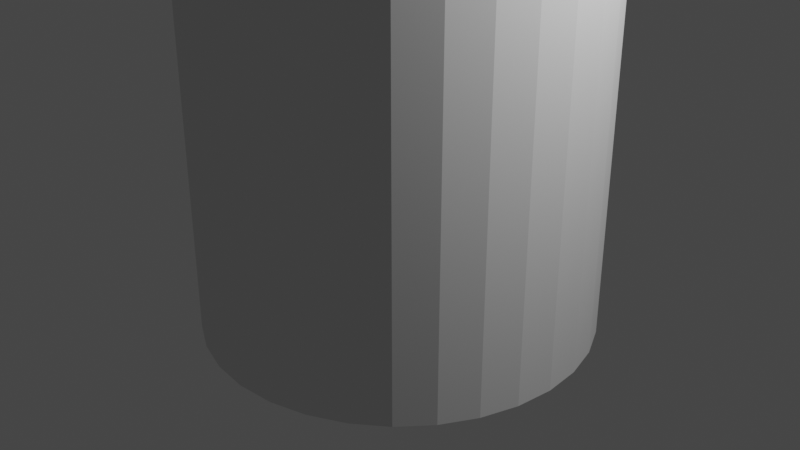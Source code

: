# Source: Windrad.blend  (saved by Blender 3.0.42; exported with 4.5.12 LTS)
import bpy
from mathutils import Matrix  # noqa: F401  (used for matrix-valued properties, if any)

bpy.ops.wm.read_factory_settings(use_empty=True)
scene = bpy.context.scene
scene.name = 'Scene'

# ---- collections
col_collection = bpy.data.collections.new('Collection'); scene.collection.children.link(col_collection)

# ---- world
world_world = bpy.data.worlds.new('World'); scene.world = world_world
world_world.use_nodes = True; world_world.node_tree.nodes.clear()
_N = world_world.node_tree.nodes; _L = world_world.node_tree.links
n0 = _N.new('ShaderNodeOutputWorld'); n0.name = 'World Output'; n0.location = (300, 300)
n1 = _N.new('ShaderNodeBackground'); n1.name = 'Background'; n1.location = (10, 300)
n1.inputs[0].default_value = (0.05088, 0.05088, 0.05088, 1.0)
_L.new(n1.outputs[0], n0.inputs[0])
n0.is_active_output = True
world_world.color = (0.05088, 0.05088, 0.05088)
world_world.use_sun_shadow = False
world_world.sun_shadow_jitter_overblur = 0.0

# ---- cameras
cam_camera = bpy.data.cameras.new('Camera')
cam_camera.clip_end = 100.0
cam_camera.ortho_scale = 7.314

# ---- lights
light_light = bpy.data.lights.new('Light', 'POINT')
light_light.transmission_factor = 0.0
light_light.energy = 1000.0
light_light.shadow_soft_size = 0.1
light_light.shadow_maximum_resolution = 0.006
light_light.use_absolute_resolution = True

# ---- meshes
me_cylinder = bpy.data.meshes.new('Cylinder')
me_cylinder.from_pydata([(-7.226e-08, 2.056, -2.056), (-7.226e-08, 2.056, 2.056), (0.401, 2.016, -2.056), (0.401, 2.016, 2.056), (0.7867, 1.899, -2.056), (0.7867, 1.899, 2.056), (1.142, 1.709, -2.056), (1.142, 1.709, 2.056), (1.454, 1.454, -2.056), (1.454, 1.454, 2.056), (1.709, 1.142, -2.056), (1.709, 1.142, 2.056), (1.899, 0.7867, -2.056), (1.899, 0.7867, 2.056), (2.016, 0.401, -2.056), (2.016, 0.401, 2.056), (2.056, -7.216e-08, -2.056), (2.056, -7.216e-08, 2.056), (2.016, -0.401, -2.056), (2.016, -0.401, 2.056), (1.899, -0.7867, -2.056), (1.899, -0.7867, 2.056), (1.709, -1.142, -2.056), (1.709, -1.142, 2.056), (1.454, -1.454, -2.056), (1.454, -1.454, 2.056), (1.142, -1.709, -2.056), (1.142, -1.709, 2.056), (0.7867, -1.899, -2.056), (0.7867, -1.899, 2.056), (0.401, -2.016, -2.056), (0.401, -2.016, 2.056), (-2.52e-07, -2.056, -2.056), (-2.52e-07, -2.056, 2.056), (-0.401, -2.016, -2.056), (-0.401, -2.016, 2.056), (-0.7867, -1.899, -2.056), (-0.7867, -1.899, 2.056), (-1.142, -1.709, -2.056), (-1.142, -1.709, 2.056), (-1.454, -1.454, -2.056), (-1.454, -1.454, 2.056), (-1.709, -1.142, -2.056), (-1.709, -1.142, 2.056), (-1.899, -0.7867, -2.056), (-1.899, -0.7867, 2.056), (-2.016, -0.401, -2.056), (-2.016, -0.401, 2.056), (-2.056, 4.221e-08, -2.056), (-2.056, 4.221e-08, 2.056), (-2.016, 0.401, -2.056), (-2.016, 0.401, 2.056), (-1.899, 0.7867, -2.056), (-1.899, 0.7867, 2.056), (-1.709, 1.142, -2.056), (-1.709, 1.142, 2.056), (-1.454, 1.454, -2.056), (-1.454, 1.454, 2.056), (-1.142, 1.709, -2.056), (-1.142, 1.709, 2.056), (-0.7867, 1.899, -2.056), (-0.7867, 1.899, 2.056), (-0.401, 2.016, -2.056), (-0.401, 2.016, 2.056), (8.853e-08, 1.0, 20.0), (0.1951, 0.9808, 20.0), (0.3827, 0.9239, 20.0), (0.5556, 0.8315, 20.0), (0.7071, 0.7071, 20.0), (0.8315, 0.5556, 20.0), (0.9239, 0.3827, 20.0), (0.9808, 0.1951, 20.0), (1.0, -4.371e-08, 20.0), (0.9808, -0.1951, 20.0), (0.9239, -0.3827, 20.0), (0.8315, -0.5556, 20.0), (0.7071, -0.7071, 20.0), (0.5556, -0.8315, 20.0), (0.3827, -0.9239, 20.0), (0.1951, -0.9808, 20.0), (1.106e-09, -1.0, 20.0), (-0.1951, -0.9808, 20.0), (-0.3827, -0.9239, 20.0), (-0.5556, -0.8315, 20.0), (-0.7071, -0.7071, 20.0), (-0.8315, -0.5556, 20.0), (-0.9239, -0.3827, 20.0), (-0.9808, -0.1951, 20.0), (-1.0, 1.192e-08, 20.0), (-0.9808, 0.1951, 20.0), (-0.9239, 0.3827, 20.0), (-0.8315, 0.5556, 20.0), (-0.7071, 0.7071, 20.0), (-0.5556, 0.8315, 20.0), (-0.3827, 0.9239, 20.0), (-0.1951, 0.9808, 20.0), (1.2, -3.0, 21.0), (-1.2, -3.0, 21.0), (-1.2, 3.0, 21.0), (1.2, 3.0, 21.0), (-7.894e-08, 1.0, 20.45), (0.1951, 0.9808, 20.45), (0.3827, 0.9239, 20.45), (0.5556, 0.8315, 20.45), (0.7071, 0.7071, 20.45), (0.8315, 0.5556, 20.45), (0.9239, 0.3827, 20.45), (0.9808, 0.1951, 20.45), (1.0, -4.371e-08, 20.45), (0.9808, -0.1951, 20.45), (0.9239, -0.3827, 20.45), (0.8315, -0.5556, 20.45), (0.7071, -0.7071, 20.45), (0.5556, -0.8315, 20.45), (0.3827, -0.9239, 20.45), (0.1951, -0.9808, 20.45), (-1.664e-07, -1.0, 20.45), (-0.1951, -0.9808, 20.45), (-0.3827, -0.9239, 20.45), (-0.5556, -0.8315, 20.45), (-0.7071, -0.7071, 20.45), (-0.8315, -0.5556, 20.45), (-0.9239, -0.3827, 20.45), (-0.9808, -0.1951, 20.45), (-1.0, 1.192e-08, 20.45), (-0.9808, 0.1951, 20.45), (-0.9239, 0.3827, 20.45), (-0.8315, 0.5556, 20.45), (-0.7071, 0.7071, 20.45), (-0.5556, 0.8315, 20.45), (-0.3827, 0.9239, 20.45), (-0.1951, 0.9808, 20.45), (1.2, -3.0, 23.05), (-1.2, -3.0, 23.05), (-1.2, 3.0, 23.05), (1.2, 3.0, 23.05), (1.705e-08, -2.662, 22.99), (-0.3233, 4.895, 21.64), (-0.3233, 4.613, 21.64), (-0.3233, 4.895, 10.81), (-0.3233, 4.613, 10.81), (0.526, 4.754, 21.64), (0.526, 4.754, 10.81), (-0.07198, 4.623, 21.64), (-0.07198, 4.623, 10.81), (-0.07198, 4.885, 21.64), (-0.07198, 4.885, 10.81), (-0.5217, 4.754, 21.64), (-0.5217, 4.754, 10.81), (0.3185, 4.458, 22.3), (-0.3185, 4.458, 22.3), (0.3185, 4.458, 21.75), (-0.3185, 4.458, 21.75), (0.01326, -2.663, 22.99), (0.02602, -2.667, 22.99), (0.03777, -2.673, 22.99), (0.04808, -2.682, 22.99), (0.05653, -2.692, 22.99), (0.06281, -2.704, 22.99), (0.06668, -2.716, 22.99), (0.06799, -2.73, 22.99), (0.06668, -2.743, 22.99), (0.06281, -2.756, 22.99), (0.05653, -2.767, 22.99), (0.04808, -2.778, 22.99), (0.03777, -2.786, 22.99), (0.02602, -2.792, 22.99), (0.01326, -2.796, 22.99), (1.11e-08, -2.798, 22.99), (-0.01326, -2.796, 22.99), (-0.02602, -2.792, 22.99), (-0.03777, -2.786, 22.99), (-0.04808, -2.778, 22.99), (-0.05653, -2.767, 22.99), (-0.06281, -2.756, 22.99), (-0.06668, -2.743, 22.99), (-0.06799, -2.73, 22.99), (-0.06668, -2.716, 22.99), (-0.06281, -2.704, 22.99), (-0.05653, -2.692, 22.99), (-0.04808, -2.682, 22.99), (-0.03777, -2.673, 22.99), (-0.02602, -2.667, 22.99), (-0.01326, -2.663, 22.99), (5.55e-15, -2.73, 23.8), (-9.402, 4.754, 27.99), (-0.01526, 4.754, 22.57), (-9.626, 4.885, 27.6), (-0.2401, 4.885, 22.18), (-9.626, 4.623, 27.6), (-0.2401, 4.623, 22.18), (-9.925, 4.754, 27.08), (-0.5391, 4.754, 21.66), (-9.501, 4.613, 27.82), (-9.501, 4.895, 27.82), (-0.1145, 4.613, 22.4), (-0.1145, 4.895, 22.4), (0.4362, 4.895, 21.83), (0.4362, 4.613, 21.83), (9.823, 4.895, 27.25), (9.823, 4.613, 27.25), (0.01154, 4.754, 22.57), (9.398, 4.754, 27.99), (0.3105, 4.623, 22.05), (9.697, 4.623, 27.47), (0.3105, 4.885, 22.05), (9.697, 4.885, 27.47), (0.5354, 4.754, 21.66), (9.922, 4.754, 27.08), (-0.5514, 3.91, 21.63), (-0.5514, 3.91, 22.58), (0.5695, 3.91, 21.63), (0.5695, 3.91, 22.58), (-0.5514, 4.96, 21.63), (-0.5514, 4.96, 22.58), (0.5695, 4.96, 21.63), (0.5695, 4.96, 22.58)], [], [(0, 1, 3, 2), (2, 3, 5, 4), (4, 5, 7, 6), (6, 7, 9, 8), (8, 9, 11, 10), (10, 11, 13, 12), (12, 13, 15, 14), (14, 15, 17, 16), (16, 17, 19, 18), (18, 19, 21, 20), (20, 21, 23, 22), (22, 23, 25, 24), (24, 25, 27, 26), (26, 27, 29, 28), (28, 29, 31, 30), (30, 31, 33, 32), (32, 33, 35, 34), (34, 35, 37, 36), (36, 37, 39, 38), (38, 39, 41, 40), (40, 41, 43, 42), (42, 43, 45, 44), (44, 45, 47, 46), (46, 47, 49, 48), (48, 49, 51, 50), (50, 51, 53, 52), (52, 53, 55, 54), (54, 55, 57, 56), (56, 57, 59, 58), (58, 59, 61, 60), (11, 9, 68, 69), (60, 61, 63, 62), (62, 63, 1, 0), (0, 2, 4, 6, 8, 10, 12, 14, 16, 18, 20, 22, 24, 26, 28, 30, 32, 34, 36, 38, 40, 42, 44, 46, 48, 50, 52, 54, 56, 58, 60, 62), (71, 70, 106, 107), (29, 27, 77, 78), (3, 1, 64, 65), (47, 45, 86, 87), (1, 63, 95, 64), (21, 19, 73, 74), (39, 37, 82, 83), (57, 55, 91, 92), (13, 11, 69, 70), (31, 29, 78, 79), (49, 47, 87, 88), (5, 3, 65, 66), (23, 21, 74, 75), (41, 39, 83, 84), (59, 57, 92, 93), (15, 13, 70, 71), (33, 31, 79, 80), (51, 49, 88, 89), (7, 5, 66, 67), (25, 23, 75, 76), (43, 41, 84, 85), (61, 59, 93, 94), (17, 15, 71, 72), (35, 33, 80, 81), (53, 51, 89, 90), (9, 7, 67, 68), (27, 25, 76, 77), (45, 43, 85, 86), (63, 61, 94, 95), (19, 17, 72, 73), (37, 35, 81, 82), (55, 53, 90, 91), (98, 99, 67, 93), (96, 77, 67, 99), (96, 97, 83, 77), (97, 98, 93, 83), (101, 100, 131, 130, 129, 128, 127, 126, 125, 124, 123, 122, 121, 120, 119, 118, 117, 116, 115, 114, 113, 112, 111, 110, 109, 108, 107, 106, 105, 104, 103, 102), (85, 84, 120, 121), (83, 93, 129, 119), (72, 71, 107, 108), (86, 85, 121, 122), (73, 72, 108, 109), (87, 86, 122, 123), (74, 73, 109, 110), (88, 87, 123, 124), (75, 74, 110, 111), (89, 88, 124, 125), (76, 75, 111, 112), (90, 89, 125, 126), (77, 76, 112, 113), (91, 90, 126, 127), (78, 77, 113, 114), (65, 64, 100, 101), (92, 91, 127, 128), (79, 78, 114, 115), (66, 65, 101, 102), (93, 92, 128, 129), (80, 79, 115, 116), (93, 67, 103, 129), (67, 66, 102, 103), (94, 93, 129, 130), (81, 80, 116, 117), (67, 77, 113, 103), (68, 67, 103, 104), (95, 94, 130, 131), (82, 81, 117, 118), (69, 68, 104, 105), (64, 95, 131, 100), (83, 82, 118, 119), (77, 83, 119, 113), (70, 69, 105, 106), (84, 83, 119, 120), (134, 133, 132, 135), (98, 97, 133, 134), (97, 96, 132, 133), (96, 99, 135, 132), (146, 145, 141, 142), (144, 143, 138, 147, 148, 140), (146, 142, 144, 140, 148, 139), (141, 145, 137, 147, 138, 143), (142, 141, 143, 144), (148, 147, 137, 145, 146, 139), (136, 184, 153), (99, 98, 152, 151), (134, 135, 149, 150), (135, 99, 151, 149), (98, 134, 150, 152), (153, 184, 154), (154, 184, 155), (155, 184, 156), (156, 184, 157), (157, 184, 158), (158, 184, 159), (159, 184, 160), (160, 184, 161), (161, 184, 162), (162, 184, 163), (163, 184, 164), (164, 184, 165), (165, 184, 166), (166, 184, 167), (167, 184, 168), (168, 184, 169), (169, 184, 170), (170, 184, 171), (171, 184, 172), (172, 184, 173), (173, 184, 174), (174, 184, 175), (175, 184, 176), (176, 184, 177), (177, 184, 178), (178, 184, 179), (179, 184, 180), (180, 184, 181), (181, 184, 182), (153, 154, 155, 156, 157, 158, 159, 160, 161, 162, 163, 164, 165, 166, 167, 168, 169, 170, 171, 172, 173, 174, 175, 176, 177, 178, 179, 180, 181, 182, 183, 136), (182, 184, 183), (183, 184, 136), (189, 190, 195, 186, 185, 193), (192, 188, 196, 186, 195, 190), (187, 191, 189, 193, 185, 194), (191, 192, 190, 189), (187, 188, 192, 191), (185, 186, 196, 188, 187, 194), (201, 205, 197, 207, 198, 203), (202, 201, 203, 204), (206, 202, 204, 200, 208, 199), (206, 205, 201, 202), (204, 203, 198, 207, 208, 200), (208, 207, 197, 205, 206, 199), (212, 211, 215, 216), (215, 213, 214, 216), (209, 210, 214, 213), (210, 212, 216, 214), (211, 209, 213, 215)])
_uv = me_cylinder.uv_layers.new(name='UVMap')
_uv.uv.foreach_set('vector', [1.0, 0.5, 1.0, 1.0, 0.9688, 1.0, 0.9688, 0.5, 0.9688, 0.5, 0.9688, 1.0, 0.9375, 1.0, 0.9375, 0.5, 0.9375, 0.5, 0.9375, 1.0, 0.9062, 1.0, 0.9062, 0.5, 0.9062, 0.5, 0.9062, 1.0, 0.875, 1.0, 0.875, 0.5, 0.875, 0.5, 0.875, 1.0, 0.8438, 1.0, 0.8438, 0.5, 0.8438, 0.5, 0.8438, 1.0, 0.8125, 1.0, 0.8125, 0.5, 0.8125, 0.5, 0.8125, 1.0, 0.7812, 1.0, 0.7812, 0.5, 0.7812, 0.5, 0.7812, 1.0, 0.75, 1.0, 0.75, 0.5, 0.75, 0.5, 0.75, 1.0, 0.7188, 1.0, 0.7188, 0.5, 0.7188, 0.5, 0.7188, 1.0, 0.6875, 1.0, 0.6875, 0.5, 0.6875, 0.5, 0.6875, 1.0, 0.6562, 1.0, 0.6562, 0.5, 0.6562, 0.5, 0.6562, 1.0, 0.625, 1.0, 0.625, 0.5, 0.625, 0.5, 0.625, 1.0, 0.5938, 1.0, 0.5938, 0.5, 0.5938, 0.5, 0.5938, 1.0, 0.5625, 1.0, 0.5625, 0.5, 0.5625, 0.5, 0.5625, 1.0, 0.5312, 1.0, 0.5312, 0.5, 0.5312, 0.5, 0.5312, 1.0, 0.5, 1.0, 0.5, 0.5, 0.5, 0.5, 0.5, 1.0, 0.4688, 1.0, 0.4688, 0.5, 0.4688, 0.5, 0.4688, 1.0, 0.4375, 1.0, 0.4375, 0.5, 0.4375, 0.5, 0.4375, 1.0, 0.4062, 1.0, 0.4062, 0.5, 0.4062, 0.5, 0.4062, 1.0, 0.375, 1.0, 0.375, 0.5, 0.375, 0.5, 0.375, 1.0, 0.3438, 1.0, 0.3438, 0.5, 0.3438, 0.5, 0.3438, 1.0, 0.3125, 1.0, 0.3125, 0.5, 0.3125, 0.5, 0.3125, 1.0, 0.2812, 1.0, 0.2812, 0.5, 0.2812, 0.5, 0.2812, 1.0, 0.25, 1.0, 0.25, 0.5, 0.25, 0.5, 0.25, 1.0, 0.2188, 1.0, 0.2188, 0.5, 0.2188, 0.5, 0.2188, 1.0, 0.1875, 1.0, 0.1875, 0.5, 0.1875, 0.5, 0.1875, 1.0, 0.1562, 1.0, 0.1562, 0.5, 0.1562, 0.5, 0.1562, 1.0, 0.125, 1.0, 0.125, 0.5, 0.125, 0.5, 0.125, 1.0, 0.09375, 1.0, 0.09375, 0.5, 0.09375, 0.5, 0.09375, 1.0, 0.0625, 1.0, 0.0625, 0.5, 0.8438, 1.0, 0.875, 1.0, 0.875, 1.0, 0.8438, 1.0, 0.0625, 0.5, 0.0625, 1.0, 0.03125, 1.0, 0.03125, 0.5, 0.03125, 0.5, 0.03125, 1.0, 0.0, 1.0, 0.0, 0.5, 0.75, 0.49, 0.7968, 0.4854, 0.8418, 0.4717, 0.8833, 0.4496, 0.9197, 0.4197, 0.9496, 0.3833, 0.9717, 0.3418, 0.9854, 0.2968, 0.99, 0.25, 0.9854, 0.2032, 0.9717, 0.1582, 0.9496, 0.1167, 0.9197, 0.08029, 0.8833, 0.05045, 0.8418, 0.02827, 0.7968, 0.01461, 0.75, 0.01, 0.7032, 0.01461, 0.6582, 0.02827, 0.6167, 0.05045, 0.5803, 0.08029, 0.5504, 0.1167, 0.5283, 0.1582, 0.5146, 0.2032, 0.51, 0.25, 0.5146, 0.2968, 0.5283, 0.3418, 0.5504, 0.3833, 0.5803, 0.4197, 0.6167, 0.4496, 0.6582, 0.4717, 0.7032, 0.4854, 0.7812, 1.0, 0.8125, 1.0, 0.8125, 1.0, 0.7812, 1.0, 0.5625, 1.0, 0.5938, 1.0, 0.5938, 1.0, 0.5625, 1.0, 0.9688, 1.0, 1.0, 1.0, 1.0, 1.0, 0.9688, 1.0, 0.2812, 1.0, 0.3125, 1.0, 0.3125, 1.0, 0.2812, 1.0, 0.0, 1.0, 0.03125, 1.0, 0.03125, 1.0, 0.0, 1.0, 0.6875, 1.0, 0.7188, 1.0, 0.7188, 1.0, 0.6875, 1.0, 0.4062, 1.0, 0.4375, 1.0, 0.4375, 1.0, 0.4062, 1.0, 0.125, 1.0, 0.1562, 1.0, 0.1562, 1.0, 0.125, 1.0, 0.8125, 1.0, 0.8438, 1.0, 0.8438, 1.0, 0.8125, 1.0, 0.5312, 1.0, 0.5625, 1.0, 0.5625, 1.0, 0.5312, 1.0, 0.25, 1.0, 0.2812, 1.0, 0.2812, 1.0, 0.25, 1.0, 0.9375, 1.0, 0.9688, 1.0, 0.9688, 1.0, 0.9375, 1.0, 0.6562, 1.0, 0.6875, 1.0, 0.6875, 1.0, 0.6562, 1.0, 0.375, 1.0, 0.4062, 1.0, 0.4062, 1.0, 0.375, 1.0, 0.09375, 1.0, 0.125, 1.0, 0.125, 1.0, 0.09375, 1.0, 0.7812, 1.0, 0.8125, 1.0, 0.8125, 1.0, 0.7812, 1.0, 0.5, 1.0, 0.5312, 1.0, 0.5312, 1.0, 0.5, 1.0, 0.2188, 1.0, 0.25, 1.0, 0.25, 1.0, 0.2188, 1.0, 0.9062, 1.0, 0.9375, 1.0, 0.9375, 1.0, 0.9062, 1.0, 0.625, 1.0, 0.6562, 1.0, 0.6562, 1.0, 0.625, 1.0, 0.3438, 1.0, 0.375, 1.0, 0.375, 1.0, 0.3438, 1.0, 0.0625, 1.0, 0.09375, 1.0, 0.09375, 1.0, 0.0625, 1.0, 0.75, 1.0, 0.7812, 1.0, 0.7812, 1.0, 0.75, 1.0, 0.4688, 1.0, 0.5, 1.0, 0.5, 1.0, 0.4688, 1.0, 0.1875, 1.0, 0.2188, 1.0, 0.2188, 1.0, 0.1875, 1.0, 0.875, 1.0, 0.9062, 1.0, 0.9062, 1.0, 0.875, 1.0, 0.5938, 1.0, 0.625, 1.0, 0.625, 1.0, 0.5938, 1.0, 0.3125, 1.0, 0.3438, 1.0, 0.3438, 1.0, 0.3125, 1.0, 0.03125, 1.0, 0.0625, 1.0, 0.0625, 1.0, 0.03125, 1.0, 0.7188, 1.0, 0.75, 1.0, 0.75, 1.0, 0.7188, 1.0, 0.4375, 1.0, 0.4688, 1.0, 0.4688, 1.0, 0.4375, 1.0, 0.1562, 1.0, 0.1875, 1.0, 0.1875, 1.0, 0.1562, 1.0, 0.0, 0.0, 0.0, 0.0, 0.0, 0.0, 0.0, 0.0, 0.0, 0.0, 0.0, 0.0, 0.0, 0.0, 0.0, 0.0, 0.0, 0.0, 0.0, 0.0, 0.0, 0.0, 0.0, 0.0, 0.0, 0.0, 0.0, 0.0, 0.0, 0.0, 0.0, 0.0, 0.2968, 0.4854, 0.25, 0.49, 0.2032, 0.4854, 0.1582, 0.4717, 0.1167, 0.4496, 0.08029, 0.4197, 0.05045, 0.3833, 0.02827, 0.3418, 0.01461, 0.2968, 0.01, 0.25, 0.01461, 0.2032, 0.02827, 0.1582, 0.05045, 0.1167, 0.08029, 0.08029, 0.1167, 0.05045, 0.1582, 0.02827, 0.2032, 0.01461, 0.25, 0.01, 0.2968, 0.01461, 0.3418, 0.02827, 0.3833, 0.05045, 0.4197, 0.08029, 0.4496, 0.1167, 0.4717, 0.1582, 0.4854, 0.2032, 0.49, 0.25, 0.4854, 0.2968, 0.4717, 0.3418, 0.4496, 0.3833, 0.4197, 0.4197, 0.3833, 0.4496, 0.3418, 0.4717, 0.3438, 1.0, 0.375, 1.0, 0.375, 1.0, 0.3438, 1.0, 0.0, 0.0, 0.0, 0.0, 0.0, 0.0, 0.0, 0.0, 0.75, 1.0, 0.7812, 1.0, 0.7812, 1.0, 0.75, 1.0, 0.3125, 1.0, 0.3438, 1.0, 0.3438, 1.0, 0.3125, 1.0, 0.7188, 1.0, 0.75, 1.0, 0.75, 1.0, 0.7188, 1.0, 0.2812, 1.0, 0.3125, 1.0, 0.3125, 1.0, 0.2812, 1.0, 0.6875, 1.0, 0.7188, 1.0, 0.7188, 1.0, 0.6875, 1.0, 0.25, 1.0, 0.2812, 1.0, 0.2812, 1.0, 0.25, 1.0, 0.6562, 1.0, 0.6875, 1.0, 0.6875, 1.0, 0.6562, 1.0, 0.2188, 1.0, 0.25, 1.0, 0.25, 1.0, 0.2188, 1.0, 0.625, 1.0, 0.6562, 1.0, 0.6562, 1.0, 0.625, 1.0, 0.1875, 1.0, 0.2188, 1.0, 0.2188, 1.0, 0.1875, 1.0, 0.5938, 1.0, 0.625, 1.0, 0.625, 1.0, 0.5938, 1.0, 0.1562, 1.0, 0.1875, 1.0, 0.1875, 1.0, 0.1562, 1.0, 0.5625, 1.0, 0.5938, 1.0, 0.5938, 1.0, 0.5625, 1.0, 0.9688, 1.0, 1.0, 1.0, 1.0, 1.0, 0.9688, 1.0, 0.125, 1.0, 0.1562, 1.0, 0.1562, 1.0, 0.125, 1.0, 0.5312, 1.0, 0.5625, 1.0, 0.5625, 1.0, 0.5312, 1.0, 0.9375, 1.0, 0.9688, 1.0, 0.9688, 1.0, 0.9375, 1.0, 0.09375, 1.0, 0.125, 1.0, 0.125, 1.0, 0.09375, 1.0, 0.5, 1.0, 0.5312, 1.0, 0.5312, 1.0, 0.5, 1.0, 0.0, 0.0, 0.0, 0.0, 0.0, 0.0, 0.0, 0.0, 0.9062, 1.0, 0.9375, 1.0, 0.9375, 1.0, 0.9062, 1.0, 0.0625, 1.0, 0.09375, 1.0, 0.09375, 1.0, 0.0625, 1.0, 0.4688, 1.0, 0.5, 1.0, 0.5, 1.0, 0.4688, 1.0, 0.0, 0.0, 0.0, 0.0, 0.0, 0.0, 0.0, 0.0, 0.875, 1.0, 0.9062, 1.0, 0.9062, 1.0, 0.875, 1.0, 0.03125, 1.0, 0.0625, 1.0, 0.0625, 1.0, 0.03125, 1.0, 0.4375, 1.0, 0.4688, 1.0, 0.4688, 1.0, 0.4375, 1.0, 0.8438, 1.0, 0.875, 1.0, 0.875, 1.0, 0.8438, 1.0, 0.0, 1.0, 0.03125, 1.0, 0.03125, 1.0, 0.0, 1.0, 0.4062, 1.0, 0.4375, 1.0, 0.4375, 1.0, 0.4062, 1.0, 0.0, 0.0, 0.0, 0.0, 0.0, 0.0, 0.0, 0.0, 0.8125, 1.0, 0.8438, 1.0, 0.8438, 1.0, 0.8125, 1.0, 0.375, 1.0, 0.4062, 1.0, 0.4062, 1.0, 0.375, 1.0, 0.0, 0.0, 0.0, 0.0, 0.0, 0.0, 0.0, 0.0, 0.0, 0.0, 0.0, 0.0, 0.0, 0.0, 0.0, 0.0, 0.0, 0.0, 0.0, 0.0, 0.0, 0.0, 0.0, 0.0, 0.0, 0.0, 0.0, 0.0, 0.0, 0.0, 0.0, 0.0, 0.375, 0.0, 0.625, 0.0, 0.625, 0.25, 0.375, 0.25, 0.375, 0.25, 0.625, 0.25, 0.625, 0.375, 0.625, 0.5, 0.375, 0.5, 0.375, 0.375, 0.375, 0.5, 0.625, 0.5, 0.625, 0.75, 0.5, 0.75, 0.375, 0.75, 0.375, 0.625, 0.375, 0.75, 0.625, 0.75, 0.625, 0.875, 0.625, 1.0, 0.5, 1.0, 0.375, 1.0, 0.125, 0.5, 0.375, 0.5, 0.375, 0.75, 0.125, 0.75, 0.625, 0.5, 0.875, 0.5, 0.875, 0.625, 0.875, 0.75, 0.625, 0.75, 0.625, 0.625, 0.25, 0.49, 0.25, 0.25, 0.2968, 0.4854, 0.0, 0.0, 0.0, 0.0, 0.0, 0.0, 0.0, 0.0, 0.0, 0.0, 0.0, 0.0, 0.0, 0.0, 0.0, 0.0, 0.0, 0.0, 0.0, 0.0, 0.0, 0.0, 0.0, 0.0, 0.0, 0.0, 0.0, 0.0, 0.0, 0.0, 0.0, 0.0, 0.2968, 0.4854, 0.25, 0.25, 0.3418, 0.4717, 0.3418, 0.4717, 0.25, 0.25, 0.3833, 0.4496, 0.3833, 0.4496, 0.25, 0.25, 0.4197, 0.4197, 0.4197, 0.4197, 0.25, 0.25, 0.4496, 0.3833, 0.4496, 0.3833, 0.25, 0.25, 0.4717, 0.3418, 0.4717, 0.3418, 0.25, 0.25, 0.4854, 0.2968, 0.4854, 0.2968, 0.25, 0.25, 0.49, 0.25, 0.49, 0.25, 0.25, 0.25, 0.4854, 0.2032, 0.4854, 0.2032, 0.25, 0.25, 0.4717, 0.1582, 0.4717, 0.1582, 0.25, 0.25, 0.4496, 0.1167, 0.4496, 0.1167, 0.25, 0.25, 0.4197, 0.08029, 0.4197, 0.08029, 0.25, 0.25, 0.3833, 0.05045, 0.3833, 0.05045, 0.25, 0.25, 0.3418, 0.02827, 0.3418, 0.02827, 0.25, 0.25, 0.2968, 0.01461, 0.2968, 0.01461, 0.25, 0.25, 0.25, 0.01, 0.25, 0.01, 0.25, 0.25, 0.2032, 0.01461, 0.2032, 0.01461, 0.25, 0.25, 0.1582, 0.02827, 0.1582, 0.02827, 0.25, 0.25, 0.1167, 0.05045, 0.1167, 0.05045, 0.25, 0.25, 0.08029, 0.08029, 0.08029, 0.08029, 0.25, 0.25, 0.05045, 0.1167, 0.05045, 0.1167, 0.25, 0.25, 0.02827, 0.1582, 0.02827, 0.1582, 0.25, 0.25, 0.01461, 0.2032, 0.01461, 0.2032, 0.25, 0.25, 0.01, 0.25, 0.01, 0.25, 0.25, 0.25, 0.01461, 0.2968, 0.01461, 0.2968, 0.25, 0.25, 0.02827, 0.3418, 0.02827, 0.3418, 0.25, 0.25, 0.05045, 0.3833, 0.05045, 0.3833, 0.25, 0.25, 0.08029, 0.4197, 0.08029, 0.4197, 0.25, 0.25, 0.1167, 0.4496, 0.1167, 0.4496, 0.25, 0.25, 0.1582, 0.4717, 0.7968, 0.4854, 0.8418, 0.4717, 0.8833, 0.4496, 0.9197, 0.4197, 0.9496, 0.3833, 0.9717, 0.3418, 0.9854, 0.2968, 0.99, 0.25, 0.9854, 0.2032, 0.9717, 0.1582, 0.9496, 0.1167, 0.9197, 0.08029, 0.8833, 0.05045, 0.8418, 0.02827, 0.7968, 0.01461, 0.75, 0.01, 0.7032, 0.01461, 0.6582, 0.02827, 0.6167, 0.05045, 0.5803, 0.08029, 0.5504, 0.1167, 0.5283, 0.1582, 0.5146, 0.2032, 0.51, 0.25, 0.5146, 0.2968, 0.5283, 0.3418, 0.5504, 0.3833, 0.5803, 0.4197, 0.6167, 0.4496, 0.6582, 0.4717, 0.7032, 0.4854, 0.75, 0.49, 0.1582, 0.4717, 0.25, 0.25, 0.2032, 0.4854, 0.2032, 0.4854, 0.25, 0.25, 0.25, 0.49, 0.375, 0.25, 0.625, 0.25, 0.625, 0.375, 0.625, 0.5, 0.375, 0.5, 0.375, 0.375, 0.375, 0.75, 0.625, 0.75, 0.625, 0.875, 0.625, 1.0, 0.5, 1.0, 0.375, 1.0, 0.375, 0.5, 0.625, 0.5, 0.625, 0.75, 0.5, 0.75, 0.375, 0.75, 0.375, 0.625, 0.125, 0.5, 0.375, 0.5, 0.375, 0.75, 0.125, 0.75, 0.375, 0.0, 0.625, 0.0, 0.625, 0.25, 0.375, 0.25, 0.625, 0.5, 0.875, 0.5, 0.875, 0.625, 0.875, 0.75, 0.625, 0.75, 0.625, 0.625, 0.375, 0.75, 0.625, 0.75, 0.625, 0.875, 0.625, 1.0, 0.5, 1.0, 0.375, 1.0, 0.125, 0.5, 0.375, 0.5, 0.375, 0.75, 0.125, 0.75, 0.375, 0.5, 0.625, 0.5, 0.625, 0.75, 0.5, 0.75, 0.375, 0.75, 0.375, 0.625, 0.375, 0.0, 0.625, 0.0, 0.625, 0.25, 0.375, 0.25, 0.375, 0.25, 0.625, 0.25, 0.625, 0.375, 0.625, 0.5, 0.375, 0.5, 0.375, 0.375, 0.625, 0.5, 0.875, 0.5, 0.875, 0.625, 0.875, 0.75, 0.625, 0.75, 0.625, 0.625, 0.0, 0.0, 0.0, 0.0, 0.0, 0.0, 0.0, 0.0, 0.0, 0.0, 0.0, 0.0, 0.0, 0.0, 0.0, 0.0, 0.0, 0.0, 0.0, 0.0, 0.0, 0.0, 0.0, 0.0, 0.0, 0.0, 0.0, 0.0, 0.0, 0.0, 0.0, 0.0, 0.0, 0.0, 0.0, 0.0, 0.0, 0.0, 0.0, 0.0])
me_cylinder.use_remesh_fix_poles = True
me_cylinder.use_remesh_preserve_attributes = False
me_cylinder.update()

# ---- objects
ob_light = bpy.data.objects.new('Light', light_light)
ob_camera = bpy.data.objects.new('Camera', cam_camera)
ob_cylinder = bpy.data.objects.new('Cylinder', me_cylinder)

# ---- transforms, parenting, visibility, modifiers, constraints
ob_light.location = (4.076, 1.005, 5.904)
ob_light.rotation_euler = (0.6503, 0.05522, 1.866)
ob_light.lock_rotations_4d = False
ob_light.empty_display_type = 'ARROWS'
ob_light.color = (0.0, 0.0, 0.0, 0.0)
ob_light.lineart.crease_threshold = 0.0
ob_camera.location = (7.359, -6.926, 4.958)
ob_camera.rotation_euler = (1.109, 0.0, 0.8149)
ob_camera.lock_rotations_4d = False
ob_camera.empty_display_type = 'ARROWS'
ob_camera.color = (0.0, 0.0, 0.0, 0.0)
ob_camera.display_type = 'WIRE'
ob_camera.lineart.crease_threshold = 0.0
ob_cylinder.location = (0.0, 0.0, 1.0)

# ---- collection membership
col_collection.objects.link(ob_light)
col_collection.objects.link(ob_camera)
col_collection.objects.link(ob_cylinder)

# ---- scene / render settings (as saved in the file)
scene.camera = ob_camera
scene.frame_start = 1; scene.frame_end = 250; scene.frame_set(1)
scene.render.engine = 'BLENDER_EEVEE_NEXT'
scene.cycles.sampling_pattern = 'TABULATED_SOBOL'
scene.cycles.use_light_tree = False
scene.view_settings.view_transform = 'Filmic'
bpy.context.view_layer.update()
